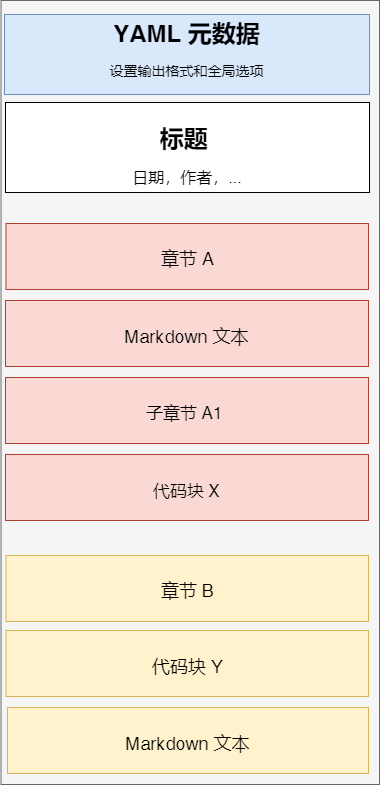

The diagram above was exported from draw.io. Its source (the exported page's mxGraphModel, read from the mxfile embedded in the PNG):
<mxGraphModel dx="1209" dy="626" grid="1" gridSize="11" guides="1" tooltips="1" connect="1" arrows="1" fold="1" page="1" pageScale="1" pageWidth="827" pageHeight="1169" math="0" shadow="0">
  <root>
    <mxCell id="0" />
    <mxCell id="1" parent="0" />
    <mxCell id="qg5G182wxmXLFEKND0S_-1" value="" style="rounded=0;whiteSpace=wrap;html=1;fillColor=#f5f5f5;strokeColor=#666666;fontColor=#333333;" parent="1" vertex="1">
      <mxGeometry x="237.5" y="30" width="378.5" height="784" as="geometry" />
    </mxCell>
    <mxCell id="TL3M9jIrXkI3wtLlWNE2-1" value="&lt;h1&gt;YAML 元数据&lt;/h1&gt;&lt;div&gt;&lt;font style=&quot;font-size: 14px&quot;&gt;设置输出格式和全局选项&lt;/font&gt;&lt;/div&gt;&lt;div&gt;&lt;br&gt;&lt;/div&gt;&lt;div&gt;&lt;br&gt;&lt;/div&gt;" style="rounded=0;whiteSpace=wrap;html=1;fillColor=#dae8fc;strokeColor=#6c8ebf;" vertex="1" parent="1">
      <mxGeometry x="241" y="44" width="365" height="80" as="geometry" />
    </mxCell>
    <mxCell id="TL3M9jIrXkI3wtLlWNE2-2" value="&lt;h1&gt;标题&amp;nbsp;&lt;/h1&gt;&lt;div&gt;&lt;font style=&quot;font-size: 16px&quot;&gt;日期，作者，...&lt;/font&gt;&lt;/div&gt;" style="rounded=0;whiteSpace=wrap;html=1;" vertex="1" parent="1">
      <mxGeometry x="242" y="132" width="364" height="90" as="geometry" />
    </mxCell>
    <mxCell id="TL3M9jIrXkI3wtLlWNE2-36" value="&lt;h1&gt;&lt;span style=&quot;font-weight: normal&quot;&gt;&lt;font style=&quot;font-size: 18px&quot;&gt;章节 A&lt;/font&gt;&lt;/span&gt;&lt;/h1&gt;" style="rounded=0;whiteSpace=wrap;html=1;fillColor=#fad9d5;strokeColor=#ae4132;" vertex="1" parent="1">
      <mxGeometry x="242.5" y="253" width="362.5" height="66" as="geometry" />
    </mxCell>
    <mxCell id="TL3M9jIrXkI3wtLlWNE2-38" value="&lt;h1&gt;&lt;span style=&quot;font-size: 18px ; font-weight: 400&quot;&gt;Markdown 文本&lt;/span&gt;&lt;/h1&gt;" style="rounded=0;whiteSpace=wrap;html=1;fillColor=#fad9d5;strokeColor=#ae4132;" vertex="1" parent="1">
      <mxGeometry x="242" y="330" width="363" height="66" as="geometry" />
    </mxCell>
    <mxCell id="TL3M9jIrXkI3wtLlWNE2-39" value="&lt;h1&gt;&lt;span style=&quot;font-weight: 400&quot;&gt;&lt;font style=&quot;font-size: 17px&quot;&gt;子章节 A1&amp;nbsp;&lt;/font&gt;&lt;/span&gt;&lt;/h1&gt;" style="rounded=0;whiteSpace=wrap;html=1;fillColor=#fad9d5;strokeColor=#ae4132;" vertex="1" parent="1">
      <mxGeometry x="242" y="407" width="363" height="66" as="geometry" />
    </mxCell>
    <mxCell id="TL3M9jIrXkI3wtLlWNE2-40" value="&lt;h1&gt;&lt;span style=&quot;font-size: 17px ; font-weight: 400&quot;&gt;代码块 X&lt;/span&gt;&lt;/h1&gt;" style="rounded=0;whiteSpace=wrap;html=1;fillColor=#fad9d5;strokeColor=#ae4132;" vertex="1" parent="1">
      <mxGeometry x="242" y="484" width="363" height="66" as="geometry" />
    </mxCell>
    <mxCell id="TL3M9jIrXkI3wtLlWNE2-41" value="&lt;h1&gt;&lt;span style=&quot;font-weight: normal&quot;&gt;&lt;font style=&quot;font-size: 18px&quot;&gt;章节 B&lt;/font&gt;&lt;/span&gt;&lt;/h1&gt;" style="rounded=0;whiteSpace=wrap;html=1;fillColor=#fff2cc;strokeColor=#d6b656;" vertex="1" parent="1">
      <mxGeometry x="242.5" y="585" width="362.5" height="66" as="geometry" />
    </mxCell>
    <mxCell id="TL3M9jIrXkI3wtLlWNE2-42" value="&lt;h1&gt;&lt;span style=&quot;font-size: 18px ; font-weight: 400&quot;&gt;代码块 Y&lt;/span&gt;&lt;/h1&gt;" style="rounded=0;whiteSpace=wrap;html=1;fillColor=#fff2cc;strokeColor=#d6b656;" vertex="1" parent="1">
      <mxGeometry x="242.5" y="660" width="362.5" height="66" as="geometry" />
    </mxCell>
    <mxCell id="TL3M9jIrXkI3wtLlWNE2-43" value="&lt;h1&gt;&lt;span style=&quot;font-size: 18px ; font-weight: 400&quot;&gt;Markdown 文本&lt;/span&gt;&lt;/h1&gt;" style="rounded=0;whiteSpace=wrap;html=1;fillColor=#fff2cc;strokeColor=#d6b656;" vertex="1" parent="1">
      <mxGeometry x="244" y="737" width="361" height="66" as="geometry" />
    </mxCell>
  </root>
</mxGraphModel>